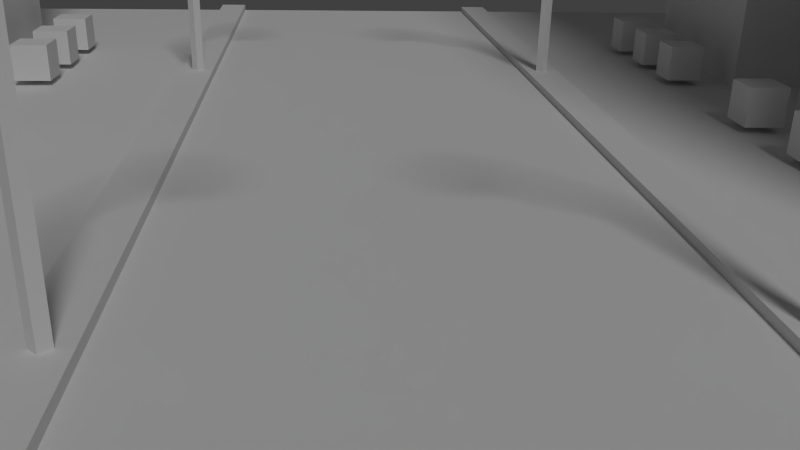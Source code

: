 # Source: CityTemplate.blend  (saved by Blender 2.71.0; exported with 4.5.12 LTS)
import bpy
from mathutils import Matrix  # noqa: F401  (used for matrix-valued properties, if any)

bpy.ops.wm.read_factory_settings(use_empty=True)
scene = bpy.context.scene
scene.name = 'Scene'

# ---- collections
col_collection_1 = bpy.data.collections.new('Collection 1'); scene.collection.children.link(col_collection_1)

# ---- materials (node trees are filled in below, after node groups)
mat_land = bpy.data.materials.new('Land')
mat_land.alpha_threshold = 0.0
mat_land.use_transparent_shadow = False
mat_land.roughness = 0.5
mat_land.line_color = (0.0, 0.0, 0.0, 1.0)
mat_streetlight = bpy.data.materials.new('StreetLight')
mat_streetlight.alpha_threshold = 0.0
mat_streetlight.use_transparent_shadow = False
mat_streetlight.roughness = 0.5
mat_streetlight.line_color = (0.0, 0.0, 0.0, 1.0)
mat_bush_meterial = bpy.data.materials.new('Bush Meterial')
mat_bush_meterial.alpha_threshold = 0.0
mat_bush_meterial.use_transparent_shadow = False
mat_bush_meterial.roughness = 0.5
mat_bush_meterial.line_color = (0.0, 0.0, 0.0, 1.0)
mat_building1 = bpy.data.materials.new('Building1')
mat_building1.alpha_threshold = 0.0
mat_building1.use_transparent_shadow = False
mat_building1.roughness = 0.5
mat_building1.line_color = (0.0, 0.0, 0.0, 1.0)
mat_building2 = bpy.data.materials.new('Building2')
mat_building2.alpha_threshold = 0.0
mat_building2.use_transparent_shadow = False
mat_building2.roughness = 0.5
mat_building2.line_color = (0.0, 0.0, 0.0, 1.0)
mat_building3 = bpy.data.materials.new('Building3')
mat_building3.alpha_threshold = 0.0
mat_building3.use_transparent_shadow = False
mat_building3.roughness = 0.5
mat_building3.line_color = (0.0, 0.0, 0.0, 1.0)

# ---- material node trees

# ---- world
world_world = bpy.data.worlds.new('World'); scene.world = world_world
world_world.color = (0.05088, 0.05088, 0.05088)
world_world.use_sun_shadow = False
world_world.sun_shadow_jitter_overblur = 0.0
world_world.cycles.sampling_method = 'MANUAL'
world_world.cycles.sample_map_resolution = 256

# ---- cameras
cam_camera = bpy.data.cameras.new('Camera')
cam_camera.clip_end = 100.0
cam_camera.lens = 35.0
cam_camera.sensor_width = 32.0
cam_camera.sensor_height = 18.0
cam_camera.ortho_scale = 7.314
cam_camera.dof.focus_distance = 0.0
cam_camera.dof.aperture_fstop = 128.0

# ---- lights
light_sun = bpy.data.lights.new('Sun', 'SUN')
light_sun.transmission_factor = 0.0
light_sun.angle = 0.1993
light_sun.energy = 1.0
light_sun.shadow_buffer_clip_start = 0.5
light_sun.shadow_soft_size = 0.1
light_sun.shadow_cascade_max_distance = 1000.0
light_sun.cycles.use_multiple_importance_sampling = False

# ---- meshes
me_cube = bpy.data.meshes.new('Cube')
me_cube.from_pydata([(1.0, 3.966, 0.001355), (1.0, -4.484, 0.001356), (-1.0, -4.484, 0.001356), (-1.0, 3.966, 0.001355), (1.201, 3.966, 0.001355), (1.201, -4.484, 0.001356), (1.0, 3.966, 0.04773), (1.0, -4.484, 0.04773), (1.201, 3.966, 0.04773), (1.201, -4.484, 0.04773), (-1.201, -4.484, 0.001356), (-1.201, 3.966, 0.001355), (-1.0, -4.484, 0.0426), (-1.0, 3.966, 0.0426), (-1.201, -4.484, 0.0426), (-1.201, 3.966, 0.0426), (-3.988, -4.484, -4.003), (-3.988, 3.966, -4.003), (-3.988, -4.484, 0.001356), (-3.988, 3.966, 0.001355), (4.016, 3.966, -4.003), (4.016, -4.484, -4.003), (4.016, 3.966, 0.001355), (4.016, -4.484, 0.001356)], [], [(0, 3, 2, 1), (1, 2, 12, 14, 10, 18, 16, 21, 23, 5, 9, 7), (4, 5, 23, 22), (6, 7, 9, 8), (5, 4, 8, 9), (0, 1, 7, 6), (10, 11, 19, 18), (12, 13, 15, 14), (0, 6, 8, 4, 22, 20, 17, 19, 11, 15, 13, 3), (11, 10, 14, 15), (2, 3, 13, 12), (16, 18, 19, 17), (20, 21, 16, 17), (20, 22, 23, 21)])
_uv = me_cube.uv_layers.new(name='UVMap')
_uv.uv.foreach_set('vector', [0.2906, 0.9976, 0.0007047, 0.9976, 0.0007049, 0.004071, 0.2906, 0.004071, 0.7202, 0.2844, 0.7202, 0.2536, 0.7188, 0.2536, 0.7188, 0.2459, 0.7202, 0.2459, 0.7202, 0.2077, 0.7337, 0.2077, 0.7337, 0.3307, 0.7202, 0.3307, 0.7202, 0.2923, 0.7187, 0.2923, 0.7187, 0.2844, 0.2927, 0.9968, 0.2927, 0.006333, 0.6478, 0.006333, 0.6478, 0.9968, 0.8617, 0.9973, 0.8617, 0.001338, 0.937, 0.001338, 0.937, 0.9973, 0.9683, 0.001338, 0.9683, 0.9973, 0.9526, 0.9973, 0.9526, 0.001338, 0.9526, 0.001338, 0.9526, 0.9973, 0.937, 0.9973, 0.937, 0.001338, 0.2968, 0.003504, 0.2968, 0.9939, 0.6536, 0.9939, 0.6536, 0.003504, 0.9326, 0.001338, 0.9326, 0.9973, 0.8596, 0.9973, 0.8596, 0.001338, 0.7351, 0.2541, 0.7337, 0.2541, 0.7337, 0.2461, 0.7351, 0.2461, 0.7351, 0.2077, 0.7486, 0.2077, 0.7486, 0.3307, 0.7351, 0.3307, 0.7351, 0.2925, 0.7337, 0.2925, 0.7337, 0.2848, 0.7351, 0.2848, 0.9683, 0.9973, 0.9683, 0.001338, 0.9832, 0.001338, 0.9832, 0.9973, 0.9981, 0.001338, 0.9981, 0.9973, 0.9832, 0.9973, 0.9832, 0.001338, 0.7267, 0.2845, 0.7178, 0.2845, 0.7178, 0.2237, 0.7267, 0.2237, 0.7021, 0.25, 0.7039, 0.25, 0.7039, 0.2616, 0.7021, 0.2616, 0.7178, 0.2845, 0.7089, 0.2845, 0.7089, 0.2237, 0.7178, 0.2237])
me_cube.materials.append(mat_land)
me_cube.use_remesh_preserve_volume = False
me_cube.use_remesh_preserve_attributes = False
me_cube.use_mirror_vertex_groups = False
me_cube.update()
me_cube_033 = bpy.data.meshes.new('Cube.033')
me_cube_033.from_pydata([(-0.5788, -0.5788, -0.5788), (-0.5788, 0.5788, -0.5788), (0.5788, 0.5788, -0.5788), (0.5788, -0.5788, -0.5788), (-0.5788, -0.5788, 24.28), (-0.5788, 0.5788, 24.28), (0.5788, 0.5788, 24.28), (0.5788, -0.5788, 24.28), (5.812, 5.812, 35.3), (5.24, 6.397, 34.48), (5.825, 5.825, 33.66), (6.397, 5.24, 34.48), (8.249, 8.249, 35.53), (7.022, 9.505, 35.01), (8.278, 8.278, 34.03), (9.505, 7.022, 35.01), (10.47, 10.47, 35.36), (9.742, 11.22, 35.05), (10.49, 10.49, 34.47), (11.22, 9.742, 35.05)], [], [(4, 5, 1, 0), (5, 6, 2, 1), (6, 7, 3, 2), (7, 4, 0, 3), (0, 1, 2, 3), (4, 7, 11, 8), (8, 11, 15, 12), (7, 6, 10, 11), (6, 5, 9, 10), (5, 4, 8, 9), (12, 15, 19, 16), (11, 10, 14, 15), (10, 9, 13, 14), (9, 8, 12, 13), (19, 18, 17, 16), (15, 14, 18, 19), (14, 13, 17, 18), (13, 12, 16, 17)])
_uv = me_cube_033.uv_layers.new(name='UVMap')
_uv.uv.foreach_set('vector', [0.0, 0.3852, 0.04756, 0.3784, 0.2685, 0.9932, 0.2209, 1.0, 0.537, 0.3189, 0.5852, 0.3143, 0.734, 0.938, 0.6857, 0.9426, 0.7822, 0.6284, 0.734, 0.6237, 0.8827, 0.0, 0.931, 0.004663, 0.316, 0.6216, 0.2685, 0.6148, 0.4894, 0.0, 0.537, 0.006827, 0.931, 0.1217, 0.931, 0.0912, 0.9798, 0.0912, 0.9798, 0.1217, 0.2685, 0.6148, 0.316, 0.6216, 0.445, 0.9475, 0.4118, 0.9681, 0.4118, 0.9681, 0.445, 0.9475, 0.537, 0.9794, 0.5037, 1.0, 0.734, 0.6237, 0.7822, 0.6284, 0.931, 0.9206, 0.9002, 0.9426, 0.5852, 0.3143, 0.537, 0.3189, 0.7032, 0.0, 0.734, 0.02206, 0.04756, 0.3784, 0.0, 0.3852, 0.1433, 0.03189, 0.1765, 0.05254, 0.5037, 1.0, 0.537, 0.9794, 0.537, 0.9794, 0.5037, 1.0, 1.0, 0.0912, 0.9655, 0.09095, 0.9655, 0.0, 1.0, 0.0002507, 0.9655, 0.09095, 0.931, 0.0912, 0.931, 0.0002508, 0.9655, 0.0, 0.1765, 0.05254, 0.1433, 0.03189, 0.2352, 0.0, 0.2685, 0.02065, 0.9663, 0.1509, 0.931, 0.1568, 0.931, 0.1275, 0.9663, 0.1217, 1.0, 0.0002507, 0.9655, 0.0, 0.9655, 0.0, 1.0, 0.0002507, 0.9655, 0.0, 0.931, 0.0002508, 0.931, 0.0002508, 0.9655, 0.0, 0.2685, 0.02065, 0.2352, 0.0, 0.2352, 0.0, 0.2685, 0.02065])
me_cube_033.materials.append(mat_streetlight)
me_cube_033.use_remesh_preserve_volume = False
me_cube_033.use_remesh_preserve_attributes = False
me_cube_033.use_mirror_vertex_groups = False
me_cube_033.update()
me_cube_032 = bpy.data.meshes.new('Cube.032')
me_cube_032.from_pydata([(-0.5788, -0.5788, -0.5788), (-0.5788, 0.5788, -0.5788), (0.5788, 0.5788, -0.5788), (0.5788, -0.5788, -0.5788), (-0.5788, -0.5788, 24.28), (-0.5788, 0.5788, 24.28), (0.5788, 0.5788, 24.28), (0.5788, -0.5788, 24.28), (5.812, 5.812, 35.3), (5.24, 6.397, 34.48), (5.825, 5.825, 33.66), (6.397, 5.24, 34.48), (8.249, 8.249, 35.53), (7.022, 9.505, 35.01), (8.278, 8.278, 34.03), (9.505, 7.022, 35.01), (10.47, 10.47, 35.36), (9.742, 11.22, 35.05), (10.49, 10.49, 34.47), (11.22, 9.742, 35.05)], [], [(4, 5, 1, 0), (5, 6, 2, 1), (6, 7, 3, 2), (7, 4, 0, 3), (0, 1, 2, 3), (4, 7, 11, 8), (8, 11, 15, 12), (7, 6, 10, 11), (6, 5, 9, 10), (5, 4, 8, 9), (12, 15, 19, 16), (11, 10, 14, 15), (10, 9, 13, 14), (9, 8, 12, 13), (19, 18, 17, 16), (15, 14, 18, 19), (14, 13, 17, 18), (13, 12, 16, 17)])
_uv = me_cube_032.uv_layers.new(name='UVMap')
_uv.uv.foreach_set('vector', [0.0, 0.3852, 0.04756, 0.3784, 0.2685, 0.9932, 0.2209, 1.0, 0.537, 0.3189, 0.5852, 0.3143, 0.734, 0.938, 0.6857, 0.9426, 0.7822, 0.6284, 0.734, 0.6237, 0.8827, 0.0, 0.931, 0.004663, 0.316, 0.6216, 0.2685, 0.6148, 0.4894, 0.0, 0.537, 0.006827, 0.931, 0.1217, 0.931, 0.0912, 0.9798, 0.0912, 0.9798, 0.1217, 0.2685, 0.6148, 0.316, 0.6216, 0.445, 0.9475, 0.4118, 0.9681, 0.4118, 0.9681, 0.445, 0.9475, 0.537, 0.9794, 0.5037, 1.0, 0.734, 0.6237, 0.7822, 0.6284, 0.931, 0.9206, 0.9002, 0.9426, 0.5852, 0.3143, 0.537, 0.3189, 0.7032, 0.0, 0.734, 0.02206, 0.04756, 0.3784, 0.0, 0.3852, 0.1433, 0.03189, 0.1765, 0.05254, 0.5037, 1.0, 0.537, 0.9794, 0.537, 0.9794, 0.5037, 1.0, 1.0, 0.0912, 0.9655, 0.09095, 0.9655, 0.0, 1.0, 0.0002507, 0.9655, 0.09095, 0.931, 0.0912, 0.931, 0.0002508, 0.9655, 0.0, 0.1765, 0.05254, 0.1433, 0.03189, 0.2352, 0.0, 0.2685, 0.02065, 0.9663, 0.1509, 0.931, 0.1568, 0.931, 0.1275, 0.9663, 0.1217, 1.0, 0.0002507, 0.9655, 0.0, 0.9655, 0.0, 1.0, 0.0002507, 0.9655, 0.0, 0.931, 0.0002508, 0.931, 0.0002508, 0.9655, 0.0, 0.2685, 0.02065, 0.2352, 0.0, 0.2352, 0.0, 0.2685, 0.02065])
me_cube_032.materials.append(mat_streetlight)
me_cube_032.use_remesh_preserve_volume = False
me_cube_032.use_remesh_preserve_attributes = False
me_cube_032.use_mirror_vertex_groups = False
me_cube_032.update()
me_cube_031 = bpy.data.meshes.new('Cube.031')
me_cube_031.from_pydata([(-0.5788, -0.5788, -0.5788), (-0.5788, 0.5788, -0.5788), (0.5788, 0.5788, -0.5788), (0.5788, -0.5788, -0.5788), (-0.5788, -0.5788, 24.28), (-0.5788, 0.5788, 24.28), (0.5788, 0.5788, 24.28), (0.5788, -0.5788, 24.28), (5.812, 5.812, 35.3), (5.24, 6.397, 34.48), (5.825, 5.825, 33.66), (6.397, 5.24, 34.48), (8.249, 8.249, 35.53), (7.022, 9.505, 35.01), (8.278, 8.278, 34.03), (9.505, 7.022, 35.01), (10.47, 10.47, 35.36), (9.742, 11.22, 35.05), (10.49, 10.49, 34.47), (11.22, 9.742, 35.05)], [], [(4, 5, 1, 0), (5, 6, 2, 1), (6, 7, 3, 2), (7, 4, 0, 3), (0, 1, 2, 3), (4, 7, 11, 8), (8, 11, 15, 12), (7, 6, 10, 11), (6, 5, 9, 10), (5, 4, 8, 9), (12, 15, 19, 16), (11, 10, 14, 15), (10, 9, 13, 14), (9, 8, 12, 13), (19, 18, 17, 16), (15, 14, 18, 19), (14, 13, 17, 18), (13, 12, 16, 17)])
_uv = me_cube_031.uv_layers.new(name='UVMap')
_uv.uv.foreach_set('vector', [0.0, 0.3852, 0.04756, 0.3784, 0.2685, 0.9932, 0.2209, 1.0, 0.537, 0.3189, 0.5852, 0.3143, 0.734, 0.938, 0.6857, 0.9426, 0.7822, 0.6284, 0.734, 0.6237, 0.8827, 0.0, 0.931, 0.004663, 0.316, 0.6216, 0.2685, 0.6148, 0.4894, 0.0, 0.537, 0.006827, 0.931, 0.1217, 0.931, 0.0912, 0.9798, 0.0912, 0.9798, 0.1217, 0.2685, 0.6148, 0.316, 0.6216, 0.445, 0.9475, 0.4118, 0.9681, 0.4118, 0.9681, 0.445, 0.9475, 0.537, 0.9794, 0.5037, 1.0, 0.734, 0.6237, 0.7822, 0.6284, 0.931, 0.9206, 0.9002, 0.9426, 0.5852, 0.3143, 0.537, 0.3189, 0.7032, 0.0, 0.734, 0.02206, 0.04756, 0.3784, 0.0, 0.3852, 0.1433, 0.03189, 0.1765, 0.05254, 0.5037, 1.0, 0.537, 0.9794, 0.537, 0.9794, 0.5037, 1.0, 1.0, 0.0912, 0.9655, 0.09095, 0.9655, 0.0, 1.0, 0.0002507, 0.9655, 0.09095, 0.931, 0.0912, 0.931, 0.0002508, 0.9655, 0.0, 0.1765, 0.05254, 0.1433, 0.03189, 0.2352, 0.0, 0.2685, 0.02065, 0.9663, 0.1509, 0.931, 0.1568, 0.931, 0.1275, 0.9663, 0.1217, 1.0, 0.0002507, 0.9655, 0.0, 0.9655, 0.0, 1.0, 0.0002507, 0.9655, 0.0, 0.931, 0.0002508, 0.931, 0.0002508, 0.9655, 0.0, 0.2685, 0.02065, 0.2352, 0.0, 0.2352, 0.0, 0.2685, 0.02065])
me_cube_031.materials.append(mat_streetlight)
me_cube_031.use_remesh_preserve_volume = False
me_cube_031.use_remesh_preserve_attributes = False
me_cube_031.use_mirror_vertex_groups = False
me_cube_031.update()
me_cube_025 = bpy.data.meshes.new('Cube.025')
me_cube_025.from_pydata([(-0.5788, -0.5788, -0.5788), (-0.5788, 0.5788, -0.5788), (0.5788, 0.5788, -0.5788), (0.5788, -0.5788, -0.5788), (-0.5788, -0.5788, 24.28), (-0.5788, 0.5788, 24.28), (0.5788, 0.5788, 24.28), (0.5788, -0.5788, 24.28), (5.812, 5.812, 35.3), (5.24, 6.397, 34.48), (5.825, 5.825, 33.66), (6.397, 5.24, 34.48), (8.249, 8.249, 35.53), (7.022, 9.505, 35.01), (8.278, 8.278, 34.03), (9.505, 7.022, 35.01), (10.47, 10.47, 35.36), (9.742, 11.22, 35.05), (10.49, 10.49, 34.47), (11.22, 9.742, 35.05)], [], [(4, 5, 1, 0), (5, 6, 2, 1), (6, 7, 3, 2), (7, 4, 0, 3), (0, 1, 2, 3), (4, 7, 11, 8), (8, 11, 15, 12), (7, 6, 10, 11), (6, 5, 9, 10), (5, 4, 8, 9), (12, 15, 19, 16), (11, 10, 14, 15), (10, 9, 13, 14), (9, 8, 12, 13), (19, 18, 17, 16), (15, 14, 18, 19), (14, 13, 17, 18), (13, 12, 16, 17)])
_uv = me_cube_025.uv_layers.new(name='UVMap')
_uv.uv.foreach_set('vector', [0.0, 0.3852, 0.04756, 0.3784, 0.2685, 0.9932, 0.2209, 1.0, 0.537, 0.3189, 0.5852, 0.3143, 0.734, 0.938, 0.6857, 0.9426, 0.7822, 0.6284, 0.734, 0.6237, 0.8827, 0.0, 0.931, 0.004663, 0.316, 0.6216, 0.2685, 0.6148, 0.4894, 0.0, 0.537, 0.006827, 0.931, 0.1217, 0.931, 0.0912, 0.9798, 0.0912, 0.9798, 0.1217, 0.2685, 0.6148, 0.316, 0.6216, 0.445, 0.9475, 0.4118, 0.9681, 0.4118, 0.9681, 0.445, 0.9475, 0.537, 0.9794, 0.5037, 1.0, 0.734, 0.6237, 0.7822, 0.6284, 0.931, 0.9206, 0.9002, 0.9426, 0.5852, 0.3143, 0.537, 0.3189, 0.7032, 0.0, 0.734, 0.02206, 0.04756, 0.3784, 0.0, 0.3852, 0.1433, 0.03189, 0.1765, 0.05254, 0.5037, 1.0, 0.537, 0.9794, 0.537, 0.9794, 0.5037, 1.0, 1.0, 0.0912, 0.9655, 0.09095, 0.9655, 0.0, 1.0, 0.0002507, 0.9655, 0.09095, 0.931, 0.0912, 0.931, 0.0002508, 0.9655, 0.0, 0.1765, 0.05254, 0.1433, 0.03189, 0.2352, 0.0, 0.2685, 0.02065, 0.9663, 0.1509, 0.931, 0.1568, 0.931, 0.1275, 0.9663, 0.1217, 1.0, 0.0002507, 0.9655, 0.0, 0.9655, 0.0, 1.0, 0.0002507, 0.9655, 0.0, 0.931, 0.0002508, 0.931, 0.0002508, 0.9655, 0.0, 0.2685, 0.02065, 0.2352, 0.0, 0.2352, 0.0, 0.2685, 0.02065])
me_cube_025.materials.append(mat_streetlight)
me_cube_025.use_remesh_preserve_volume = False
me_cube_025.use_remesh_preserve_attributes = False
me_cube_025.use_mirror_vertex_groups = False
me_cube_025.update()
me_cube_024 = bpy.data.meshes.new('Cube.024')
me_cube_024.from_pydata([(-1.0, -1.0, -1.0), (-1.0, 1.0, -1.0), (1.0, 1.0, -1.0), (1.0, -1.0, -1.0), (-1.0, -1.0, 1.0), (-1.0, 1.0, 1.0), (1.0, 1.0, 1.0), (1.0, -1.0, 1.0)], [], [(4, 5, 1, 0), (5, 6, 2, 1), (6, 7, 3, 2), (7, 4, 0, 3), (0, 1, 2, 3), (7, 6, 5, 4)])
_uv = me_cube_024.uv_layers.new(name='UVMap')
_uv.uv.foreach_set('vector', [0.0, 0.0, 1.0, 0.0, 1.0, 1.0, 0.0, 1.0, 0.0, 0.0, 1.0, 0.0, 1.0, 1.0, 0.0, 1.0, 0.0, 0.0, 1.0, 0.0, 1.0, 1.0, 0.0, 1.0, 0.0, 0.0, 1.0, 0.0, 1.0, 1.0, 0.0, 1.0, 0.0, 0.0, 1.0, 0.0, 1.0, 1.0, 0.0, 1.0, 0.0, 0.0, 1.0, 0.0, 1.0, 1.0, 0.0, 1.0])
me_cube_024.materials.append(mat_bush_meterial)
me_cube_024.use_remesh_preserve_volume = False
me_cube_024.use_remesh_preserve_attributes = False
me_cube_024.use_mirror_vertex_groups = False
me_cube_024.update()
me_cube_023 = bpy.data.meshes.new('Cube.023')
me_cube_023.from_pydata([(-1.0, -1.0, -1.0), (-1.0, 1.0, -1.0), (1.0, 1.0, -1.0), (1.0, -1.0, -1.0), (-1.0, -1.0, 1.0), (-1.0, 1.0, 1.0), (1.0, 1.0, 1.0), (1.0, -1.0, 1.0)], [], [(4, 5, 1, 0), (5, 6, 2, 1), (6, 7, 3, 2), (7, 4, 0, 3), (0, 1, 2, 3), (7, 6, 5, 4)])
_uv = me_cube_023.uv_layers.new(name='UVMap')
_uv.uv.foreach_set('vector', [0.0, 0.0, 1.0, 0.0, 1.0, 1.0, 0.0, 1.0, 0.0, 0.0, 1.0, 0.0, 1.0, 1.0, 0.0, 1.0, 0.0, 0.0, 1.0, 0.0, 1.0, 1.0, 0.0, 1.0, 0.0, 0.0, 1.0, 0.0, 1.0, 1.0, 0.0, 1.0, 0.0, 0.0, 1.0, 0.0, 1.0, 1.0, 0.0, 1.0, 0.0, 0.0, 1.0, 0.0, 1.0, 1.0, 0.0, 1.0])
me_cube_023.materials.append(mat_bush_meterial)
me_cube_023.use_remesh_preserve_volume = False
me_cube_023.use_remesh_preserve_attributes = False
me_cube_023.use_mirror_vertex_groups = False
me_cube_023.update()
me_cube_022 = bpy.data.meshes.new('Cube.022')
me_cube_022.from_pydata([(-1.0, -1.0, -1.0), (-1.0, 1.0, -1.0), (1.0, 1.0, -1.0), (1.0, -1.0, -1.0), (-1.0, -1.0, 1.0), (-1.0, 1.0, 1.0), (1.0, 1.0, 1.0), (1.0, -1.0, 1.0)], [], [(4, 5, 1, 0), (5, 6, 2, 1), (6, 7, 3, 2), (7, 4, 0, 3), (0, 1, 2, 3), (7, 6, 5, 4)])
_uv = me_cube_022.uv_layers.new(name='UVMap')
_uv.uv.foreach_set('vector', [0.0, 0.0, 1.0, 0.0, 1.0, 1.0, 0.0, 1.0, 0.0, 0.0, 1.0, 0.0, 1.0, 1.0, 0.0, 1.0, 0.0, 0.0, 1.0, 0.0, 1.0, 1.0, 0.0, 1.0, 0.0, 0.0, 1.0, 0.0, 1.0, 1.0, 0.0, 1.0, 0.0, 0.0, 1.0, 0.0, 1.0, 1.0, 0.0, 1.0, 0.0, 0.0, 1.0, 0.0, 1.0, 1.0, 0.0, 1.0])
me_cube_022.materials.append(mat_bush_meterial)
me_cube_022.use_remesh_preserve_volume = False
me_cube_022.use_remesh_preserve_attributes = False
me_cube_022.use_mirror_vertex_groups = False
me_cube_022.update()
me_cube_021 = bpy.data.meshes.new('Cube.021')
me_cube_021.from_pydata([(-1.0, -1.0, -1.0), (-1.0, 1.0, -1.0), (1.0, 1.0, -1.0), (1.0, -1.0, -1.0), (-1.0, -1.0, 1.0), (-1.0, 1.0, 1.0), (1.0, 1.0, 1.0), (1.0, -1.0, 1.0)], [], [(4, 5, 1, 0), (5, 6, 2, 1), (6, 7, 3, 2), (7, 4, 0, 3), (0, 1, 2, 3), (7, 6, 5, 4)])
_uv = me_cube_021.uv_layers.new(name='UVMap')
_uv.uv.foreach_set('vector', [0.0, 0.0, 1.0, 0.0, 1.0, 1.0, 0.0, 1.0, 0.0, 0.0, 1.0, 0.0, 1.0, 1.0, 0.0, 1.0, 0.0, 0.0, 1.0, 0.0, 1.0, 1.0, 0.0, 1.0, 0.0, 0.0, 1.0, 0.0, 1.0, 1.0, 0.0, 1.0, 0.0, 0.0, 1.0, 0.0, 1.0, 1.0, 0.0, 1.0, 0.0, 0.0, 1.0, 0.0, 1.0, 1.0, 0.0, 1.0])
me_cube_021.materials.append(mat_bush_meterial)
me_cube_021.use_remesh_preserve_volume = False
me_cube_021.use_remesh_preserve_attributes = False
me_cube_021.use_mirror_vertex_groups = False
me_cube_021.update()
me_cube_020 = bpy.data.meshes.new('Cube.020')
me_cube_020.from_pydata([(-1.0, -1.0, -1.0), (-1.0, 1.0, -1.0), (1.0, 1.0, -1.0), (1.0, -1.0, -1.0), (-1.0, -1.0, 1.0), (-1.0, 1.0, 1.0), (1.0, 1.0, 1.0), (1.0, -1.0, 1.0)], [], [(4, 5, 1, 0), (5, 6, 2, 1), (6, 7, 3, 2), (7, 4, 0, 3), (0, 1, 2, 3), (7, 6, 5, 4)])
_uv = me_cube_020.uv_layers.new(name='UVMap')
_uv.uv.foreach_set('vector', [0.0, 0.0, 1.0, 0.0, 1.0, 1.0, 0.0, 1.0, 0.0, 0.0, 1.0, 0.0, 1.0, 1.0, 0.0, 1.0, 0.0, 0.0, 1.0, 0.0, 1.0, 1.0, 0.0, 1.0, 0.0, 0.0, 1.0, 0.0, 1.0, 1.0, 0.0, 1.0, 0.0, 0.0, 1.0, 0.0, 1.0, 1.0, 0.0, 1.0, 0.0, 0.0, 1.0, 0.0, 1.0, 1.0, 0.0, 1.0])
me_cube_020.materials.append(mat_bush_meterial)
me_cube_020.use_remesh_preserve_volume = False
me_cube_020.use_remesh_preserve_attributes = False
me_cube_020.use_mirror_vertex_groups = False
me_cube_020.update()
me_cube_019 = bpy.data.meshes.new('Cube.019')
me_cube_019.from_pydata([(-1.0, -1.0, -1.0), (-1.0, 1.0, -1.0), (1.0, 1.0, -1.0), (1.0, -1.0, -1.0), (-1.0, -1.0, 1.0), (-1.0, 1.0, 1.0), (1.0, 1.0, 1.0), (1.0, -1.0, 1.0)], [], [(4, 5, 1, 0), (5, 6, 2, 1), (6, 7, 3, 2), (7, 4, 0, 3), (0, 1, 2, 3), (7, 6, 5, 4)])
_uv = me_cube_019.uv_layers.new(name='UVMap')
_uv.uv.foreach_set('vector', [0.0, 0.0, 1.0, 0.0, 1.0, 1.0, 0.0, 1.0, 0.0, 0.0, 1.0, 0.0, 1.0, 1.0, 0.0, 1.0, 0.0, 0.0, 1.0, 0.0, 1.0, 1.0, 0.0, 1.0, 0.0, 0.0, 1.0, 0.0, 1.0, 1.0, 0.0, 1.0, 0.0, 0.0, 1.0, 0.0, 1.0, 1.0, 0.0, 1.0, 0.0, 0.0, 1.0, 0.0, 1.0, 1.0, 0.0, 1.0])
me_cube_019.materials.append(mat_bush_meterial)
me_cube_019.use_remesh_preserve_volume = False
me_cube_019.use_remesh_preserve_attributes = False
me_cube_019.use_mirror_vertex_groups = False
me_cube_019.update()
me_cube_018 = bpy.data.meshes.new('Cube.018')
me_cube_018.from_pydata([(-1.0, -1.0, -1.0), (-1.0, 1.0, -1.0), (1.0, 1.0, -1.0), (1.0, -1.0, -1.0), (-1.0, -1.0, 1.0), (-1.0, 1.0, 1.0), (1.0, 1.0, 1.0), (1.0, -1.0, 1.0)], [], [(4, 5, 1, 0), (5, 6, 2, 1), (6, 7, 3, 2), (7, 4, 0, 3), (0, 1, 2, 3), (7, 6, 5, 4)])
_uv = me_cube_018.uv_layers.new(name='UVMap')
_uv.uv.foreach_set('vector', [0.0, 0.0, 1.0, 0.0, 1.0, 1.0, 0.0, 1.0, 0.0, 0.0, 1.0, 0.0, 1.0, 1.0, 0.0, 1.0, 0.0, 0.0, 1.0, 0.0, 1.0, 1.0, 0.0, 1.0, 0.0, 0.0, 1.0, 0.0, 1.0, 1.0, 0.0, 1.0, 0.0, 0.0, 1.0, 0.0, 1.0, 1.0, 0.0, 1.0, 0.0, 0.0, 1.0, 0.0, 1.0, 1.0, 0.0, 1.0])
me_cube_018.materials.append(mat_bush_meterial)
me_cube_018.use_remesh_preserve_volume = False
me_cube_018.use_remesh_preserve_attributes = False
me_cube_018.use_mirror_vertex_groups = False
me_cube_018.update()
me_cube_017 = bpy.data.meshes.new('Cube.017')
me_cube_017.from_pydata([(-1.0, -1.0, -1.0), (-1.0, 1.0, -1.0), (1.0, 1.0, -1.0), (1.0, -1.0, -1.0), (-1.0, -1.0, 1.0), (-1.0, 1.0, 1.0), (1.0, 1.0, 1.0), (1.0, -1.0, 1.0)], [], [(4, 5, 1, 0), (5, 6, 2, 1), (6, 7, 3, 2), (7, 4, 0, 3), (0, 1, 2, 3), (7, 6, 5, 4)])
_uv = me_cube_017.uv_layers.new(name='UVMap')
_uv.uv.foreach_set('vector', [0.0, 0.0, 1.0, 0.0, 1.0, 1.0, 0.0, 1.0, 0.0, 0.0, 1.0, 0.0, 1.0, 1.0, 0.0, 1.0, 0.0, 0.0, 1.0, 0.0, 1.0, 1.0, 0.0, 1.0, 0.0, 0.0, 1.0, 0.0, 1.0, 1.0, 0.0, 1.0, 0.0, 0.0, 1.0, 0.0, 1.0, 1.0, 0.0, 1.0, 0.0, 0.0, 1.0, 0.0, 1.0, 1.0, 0.0, 1.0])
me_cube_017.materials.append(mat_bush_meterial)
me_cube_017.use_remesh_preserve_volume = False
me_cube_017.use_remesh_preserve_attributes = False
me_cube_017.use_mirror_vertex_groups = False
me_cube_017.update()
me_cube_016 = bpy.data.meshes.new('Cube.016')
me_cube_016.from_pydata([(-1.0, -1.0, -1.0), (-1.0, 1.0, -1.0), (1.0, 1.0, -1.0), (1.0, -1.0, -1.0), (-1.0, -1.0, 1.0), (-1.0, 1.0, 1.0), (1.0, 1.0, 1.0), (1.0, -1.0, 1.0)], [], [(4, 5, 1, 0), (5, 6, 2, 1), (6, 7, 3, 2), (7, 4, 0, 3), (0, 1, 2, 3), (7, 6, 5, 4)])
_uv = me_cube_016.uv_layers.new(name='UVMap')
_uv.uv.foreach_set('vector', [0.0, 0.0, 1.0, 0.0, 1.0, 1.0, 0.0, 1.0, 0.0, 0.0, 1.0, 0.0, 1.0, 1.0, 0.0, 1.0, 0.0, 0.0, 1.0, 0.0, 1.0, 1.0, 0.0, 1.0, 0.0, 0.0, 1.0, 0.0, 1.0, 1.0, 0.0, 1.0, 0.0, 0.0, 1.0, 0.0, 1.0, 1.0, 0.0, 1.0, 0.0, 0.0, 1.0, 0.0, 1.0, 1.0, 0.0, 1.0])
me_cube_016.materials.append(mat_bush_meterial)
me_cube_016.use_remesh_preserve_volume = False
me_cube_016.use_remesh_preserve_attributes = False
me_cube_016.use_mirror_vertex_groups = False
me_cube_016.update()
me_cube_015 = bpy.data.meshes.new('Cube.015')
me_cube_015.from_pydata([(-1.0, -1.0, -1.0), (-1.0, 1.0, -1.0), (1.0, 1.0, -1.0), (1.0, -1.0, -1.0), (-1.0, -1.0, 1.0), (-1.0, 1.0, 1.0), (1.0, 1.0, 1.0), (1.0, -1.0, 1.0)], [], [(4, 5, 1, 0), (5, 6, 2, 1), (6, 7, 3, 2), (7, 4, 0, 3), (0, 1, 2, 3), (7, 6, 5, 4)])
_uv = me_cube_015.uv_layers.new(name='UVMap')
_uv.uv.foreach_set('vector', [0.0, 0.0, 1.0, 0.0, 1.0, 1.0, 0.0, 1.0, 0.0, 0.0, 1.0, 0.0, 1.0, 1.0, 0.0, 1.0, 0.0, 0.0, 1.0, 0.0, 1.0, 1.0, 0.0, 1.0, 0.0, 0.0, 1.0, 0.0, 1.0, 1.0, 0.0, 1.0, 0.0, 0.0, 1.0, 0.0, 1.0, 1.0, 0.0, 1.0, 0.0, 0.0, 1.0, 0.0, 1.0, 1.0, 0.0, 1.0])
me_cube_015.materials.append(mat_bush_meterial)
me_cube_015.use_remesh_preserve_volume = False
me_cube_015.use_remesh_preserve_attributes = False
me_cube_015.use_mirror_vertex_groups = False
me_cube_015.update()
me_cube_014 = bpy.data.meshes.new('Cube.014')
me_cube_014.from_pydata([(-1.0, -1.0, -1.0), (-1.0, 1.0, -1.0), (1.0, 1.0, -1.0), (1.0, -1.0, -1.0), (-1.0, -1.0, 1.0), (-1.0, 1.0, 1.0), (1.0, 1.0, 1.0), (1.0, -1.0, 1.0)], [], [(4, 5, 1, 0), (5, 6, 2, 1), (6, 7, 3, 2), (7, 4, 0, 3), (0, 1, 2, 3), (7, 6, 5, 4)])
_uv = me_cube_014.uv_layers.new(name='UVMap')
_uv.uv.foreach_set('vector', [0.0, 0.0, 1.0, 0.0, 1.0, 1.0, 0.0, 1.0, 0.0, 0.0, 1.0, 0.0, 1.0, 1.0, 0.0, 1.0, 0.0, 0.0, 1.0, 0.0, 1.0, 1.0, 0.0, 1.0, 0.0, 0.0, 1.0, 0.0, 1.0, 1.0, 0.0, 1.0, 0.0, 0.0, 1.0, 0.0, 1.0, 1.0, 0.0, 1.0, 0.0, 0.0, 1.0, 0.0, 1.0, 1.0, 0.0, 1.0])
me_cube_014.materials.append(mat_bush_meterial)
me_cube_014.use_remesh_preserve_volume = False
me_cube_014.use_remesh_preserve_attributes = False
me_cube_014.use_mirror_vertex_groups = False
me_cube_014.update()
me_cube_013 = bpy.data.meshes.new('Cube.013')
me_cube_013.from_pydata([(-1.0, -1.0, -1.0), (-1.0, 1.0, -1.0), (1.0, 1.0, -1.0), (1.0, -1.0, -1.0), (-1.0, -1.0, 1.0), (-1.0, 1.0, 1.0), (1.0, 1.0, 1.0), (1.0, -1.0, 1.0)], [], [(4, 5, 1, 0), (5, 6, 2, 1), (6, 7, 3, 2), (7, 4, 0, 3), (0, 1, 2, 3), (7, 6, 5, 4)])
_uv = me_cube_013.uv_layers.new(name='UVMap')
_uv.uv.foreach_set('vector', [0.0, 0.0, 1.0, 0.0, 1.0, 1.0, 0.0, 1.0, 0.0, 0.0, 1.0, 0.0, 1.0, 1.0, 0.0, 1.0, 0.0, 0.0, 1.0, 0.0, 1.0, 1.0, 0.0, 1.0, 0.0, 0.0, 1.0, 0.0, 1.0, 1.0, 0.0, 1.0, 0.0, 0.0, 1.0, 0.0, 1.0, 1.0, 0.0, 1.0, 0.0, 0.0, 1.0, 0.0, 1.0, 1.0, 0.0, 1.0])
me_cube_013.materials.append(mat_bush_meterial)
me_cube_013.use_remesh_preserve_volume = False
me_cube_013.use_remesh_preserve_attributes = False
me_cube_013.use_mirror_vertex_groups = False
me_cube_013.update()
me_cube_012 = bpy.data.meshes.new('Cube.012')
me_cube_012.from_pydata([(-1.0, -1.0, -1.0), (-1.0, 1.0, -1.0), (1.0, 1.0, -1.0), (1.0, -1.0, -1.0), (-1.0, -1.0, 1.0), (-1.0, 1.0, 1.0), (1.0, 1.0, 1.0), (1.0, -1.0, 1.0)], [], [(4, 5, 1, 0), (5, 6, 2, 1), (6, 7, 3, 2), (7, 4, 0, 3), (0, 1, 2, 3), (7, 6, 5, 4)])
_uv = me_cube_012.uv_layers.new(name='UVMap')
_uv.uv.foreach_set('vector', [0.0, 0.0, 1.0, 0.0, 1.0, 1.0, 0.0, 1.0, 0.0, 0.0, 1.0, 0.0, 1.0, 1.0, 0.0, 1.0, 0.0, 0.0, 1.0, 0.0, 1.0, 1.0, 0.0, 1.0, 0.0, 0.0, 1.0, 0.0, 1.0, 1.0, 0.0, 1.0, 0.0, 0.0, 1.0, 0.0, 1.0, 1.0, 0.0, 1.0, 0.0, 0.0, 1.0, 0.0, 1.0, 1.0, 0.0, 1.0])
me_cube_012.materials.append(mat_bush_meterial)
me_cube_012.use_remesh_preserve_volume = False
me_cube_012.use_remesh_preserve_attributes = False
me_cube_012.use_mirror_vertex_groups = False
me_cube_012.update()
me_cube_011 = bpy.data.meshes.new('Cube.011')
me_cube_011.from_pydata([(-1.0, -1.0, -1.0), (-1.0, 1.0, -1.0), (1.0, 1.0, -1.0), (1.0, -1.0, -1.0), (-1.0, -1.0, 1.0), (-1.0, 1.0, 1.0), (1.0, 1.0, 1.0), (1.0, -1.0, 1.0)], [], [(4, 5, 1, 0), (5, 6, 2, 1), (6, 7, 3, 2), (7, 4, 0, 3), (0, 1, 2, 3), (7, 6, 5, 4)])
_uv = me_cube_011.uv_layers.new(name='UVMap')
_uv.uv.foreach_set('vector', [0.0, 0.0, 1.0, 0.0, 1.0, 1.0, 0.0, 1.0, 0.0, 0.0, 1.0, 0.0, 1.0, 1.0, 0.0, 1.0, 0.0, 0.0, 1.0, 0.0, 1.0, 1.0, 0.0, 1.0, 0.0, 0.0, 1.0, 0.0, 1.0, 1.0, 0.0, 1.0, 0.0, 0.0, 1.0, 0.0, 1.0, 1.0, 0.0, 1.0, 0.0, 0.0, 1.0, 0.0, 1.0, 1.0, 0.0, 1.0])
me_cube_011.materials.append(mat_bush_meterial)
me_cube_011.use_remesh_preserve_volume = False
me_cube_011.use_remesh_preserve_attributes = False
me_cube_011.use_mirror_vertex_groups = False
me_cube_011.update()
me_cube_010 = bpy.data.meshes.new('Cube.010')
me_cube_010.from_pydata([(-1.0, -1.0, -1.0), (-1.0, 1.0, -1.0), (1.0, 1.0, -1.0), (1.0, -1.0, -1.0), (-1.0, -1.0, 1.0), (-1.0, 1.0, 1.0), (1.0, 1.0, 1.0), (1.0, -1.0, 1.0)], [], [(4, 5, 1, 0), (5, 6, 2, 1), (6, 7, 3, 2), (7, 4, 0, 3), (0, 1, 2, 3), (7, 6, 5, 4)])
_uv = me_cube_010.uv_layers.new(name='UVMap')
_uv.uv.foreach_set('vector', [0.0, 0.0, 1.0, 0.0, 1.0, 1.0, 0.0, 1.0, 0.0, 0.0, 1.0, 0.0, 1.0, 1.0, 0.0, 1.0, 0.0, 0.0, 1.0, 0.0, 1.0, 1.0, 0.0, 1.0, 0.0, 0.0, 1.0, 0.0, 1.0, 1.0, 0.0, 1.0, 0.0, 0.0, 1.0, 0.0, 1.0, 1.0, 0.0, 1.0, 0.0, 0.0, 1.0, 0.0, 1.0, 1.0, 0.0, 1.0])
me_cube_010.materials.append(mat_bush_meterial)
me_cube_010.use_remesh_preserve_volume = False
me_cube_010.use_remesh_preserve_attributes = False
me_cube_010.use_mirror_vertex_groups = False
me_cube_010.update()
me_cube_009 = bpy.data.meshes.new('Cube.009')
me_cube_009.from_pydata([(-1.0, -1.0, -1.0), (-1.0, 1.0, -1.0), (1.0, 1.0, -1.0), (1.0, -1.0, -1.0), (-1.0, -1.0, 1.0), (-1.0, 1.0, 1.0), (1.0, 1.0, 1.0), (1.0, -1.0, 1.0)], [], [(4, 5, 1, 0), (5, 6, 2, 1), (6, 7, 3, 2), (7, 4, 0, 3), (0, 1, 2, 3), (7, 6, 5, 4)])
_uv = me_cube_009.uv_layers.new(name='UVMap')
_uv.uv.foreach_set('vector', [0.0, 0.0, 1.0, 0.0, 1.0, 1.0, 0.0, 1.0, 0.0, 0.0, 1.0, 0.0, 1.0, 1.0, 0.0, 1.0, 0.0, 0.0, 1.0, 0.0, 1.0, 1.0, 0.0, 1.0, 0.0, 0.0, 1.0, 0.0, 1.0, 1.0, 0.0, 1.0, 0.0, 0.0, 1.0, 0.0, 1.0, 1.0, 0.0, 1.0, 0.0, 0.0, 1.0, 0.0, 1.0, 1.0, 0.0, 1.0])
me_cube_009.materials.append(mat_bush_meterial)
me_cube_009.use_remesh_preserve_volume = False
me_cube_009.use_remesh_preserve_attributes = False
me_cube_009.use_mirror_vertex_groups = False
me_cube_009.update()
me_cube_008 = bpy.data.meshes.new('Cube.008')
me_cube_008.from_pydata([(-1.0, -1.0, -1.0), (-1.0, 1.0, -1.0), (1.0, 1.0, -1.0), (1.0, -1.0, -1.0), (-1.0, -1.0, 1.0), (-1.0, 1.0, 1.0), (1.0, 1.0, 1.0), (1.0, -1.0, 1.0)], [], [(4, 5, 1, 0), (5, 6, 2, 1), (6, 7, 3, 2), (7, 4, 0, 3), (0, 1, 2, 3), (7, 6, 5, 4)])
_uv = me_cube_008.uv_layers.new(name='UVMap')
_uv.uv.foreach_set('vector', [0.0, 0.0, 1.0, 0.0, 1.0, 1.0, 0.0, 1.0, 0.0, 0.0, 1.0, 0.0, 1.0, 1.0, 0.0, 1.0, 0.0, 0.0, 1.0, 0.0, 1.0, 1.0, 0.0, 1.0, 0.0, 0.0, 1.0, 0.0, 1.0, 1.0, 0.0, 1.0, 0.0, 0.0, 1.0, 0.0, 1.0, 1.0, 0.0, 1.0, 0.0, 0.0, 1.0, 0.0, 1.0, 1.0, 0.0, 1.0])
me_cube_008.materials.append(mat_bush_meterial)
me_cube_008.use_remesh_preserve_volume = False
me_cube_008.use_remesh_preserve_attributes = False
me_cube_008.use_mirror_vertex_groups = False
me_cube_008.update()
me_cube_006 = bpy.data.meshes.new('Cube.006')
me_cube_006.from_pydata([(-1.0, -1.0, -1.0), (-1.0, 1.0, -1.0), (1.0, 1.0, -1.0), (1.0, -1.0, -1.0), (-1.0, -1.0, 1.0), (-1.0, 1.0, 1.0), (1.0, 1.0, 1.0), (1.0, -1.0, 1.0)], [], [(4, 5, 1, 0), (5, 6, 2, 1), (6, 7, 3, 2), (7, 4, 0, 3), (0, 1, 2, 3), (7, 6, 5, 4)])
_uv = me_cube_006.uv_layers.new(name='UVMap')
_uv.uv.foreach_set('vector', [0.0, 0.0, 1.0, 0.0, 1.0, 1.0, 0.0, 1.0, 0.0, 0.0, 1.0, 0.0, 1.0, 1.0, 0.0, 1.0, 0.0, 0.0, 1.0, 0.0, 1.0, 1.0, 0.0, 1.0, 0.0, 0.0, 1.0, 0.0, 1.0, 1.0, 0.0, 1.0, 0.0, 0.0, 1.0, 0.0, 1.0, 1.0, 0.0, 1.0, 0.0, 0.0, 1.0, 0.0, 1.0, 1.0, 0.0, 1.0])
me_cube_006.materials.append(mat_bush_meterial)
me_cube_006.use_remesh_preserve_volume = False
me_cube_006.use_remesh_preserve_attributes = False
me_cube_006.use_mirror_vertex_groups = False
me_cube_006.update()
me_cube_007 = bpy.data.meshes.new('Cube.007')
me_cube_007.from_pydata([(-1.465, -1.231, -1.0), (-1.465, 0.8838, -1.0), (1.0, 0.8838, -1.0), (1.0, -1.231, -1.0), (-1.465, -1.231, 6.231), (-1.465, 0.8838, 6.231), (1.0, 0.8838, 6.231), (1.0, -1.231, 6.231)], [], [(4, 5, 1, 0), (5, 6, 2, 1), (6, 7, 3, 2), (7, 4, 0, 3), (0, 1, 2, 3), (7, 6, 5, 4)])
_uv = me_cube_007.uv_layers.new(name='UVMap')
_uv.uv.foreach_set('vector', [0.6316, 0.003906, 0.9924, 0.003906, 0.9924, 0.9956, 0.6316, 0.9956, 1.002, 0.9908, 0.6324, 0.9922, 0.6319, -0.002558, 1.002, -0.003998, 0.6354, 8.464e-08, 1.0, 0.0, 1.0, 0.9956, 0.6354, 0.9956, 0.6291, 0.001792, 1.007, -0.0005342, 1.008, 0.9982, 0.6299, 1.001, 0.1351, 0.718, 0.1748, 0.718, 0.1748, 0.782, 0.1351, 0.782, 0.4905, 0.7912, 0.4394, 0.7912, 0.4394, 0.7088, 0.4905, 0.7088])
me_cube_007.materials.append(mat_building1)
me_cube_007.use_remesh_preserve_volume = False
me_cube_007.use_remesh_preserve_attributes = False
me_cube_007.use_mirror_vertex_groups = False
me_cube_007.update()
me_cube_005 = bpy.data.meshes.new('Cube.005')
me_cube_005.from_pydata([(-1.465, -1.231, -1.0), (-1.465, 0.8838, -1.0), (1.0, 0.8838, -1.0), (1.0, -1.231, -1.0), (-1.465, -1.231, 6.231), (-1.465, 0.8838, 6.231), (1.0, 0.8838, 6.231), (1.0, -1.231, 6.231)], [], [(4, 5, 1, 0), (5, 6, 2, 1), (6, 7, 3, 2), (7, 4, 0, 3), (0, 1, 2, 3), (7, 6, 5, 4)])
_uv = me_cube_005.uv_layers.new(name='UVMap')
_uv.uv.foreach_set('vector', [0.6316, 0.003906, 0.9924, 0.003906, 0.9924, 0.9956, 0.6316, 0.9956, 1.002, 0.9908, 0.6324, 0.9922, 0.6319, -0.002558, 1.002, -0.003998, 0.6354, 8.464e-08, 1.0, 0.0, 1.0, 0.9956, 0.6354, 0.9956, 0.6291, 0.001792, 1.007, -0.0005342, 1.008, 0.9982, 0.6299, 1.001, 0.1351, 0.718, 0.1748, 0.718, 0.1748, 0.782, 0.1351, 0.782, 0.4905, 0.7912, 0.4394, 0.7912, 0.4394, 0.7088, 0.4905, 0.7088])
me_cube_005.materials.append(mat_building2)
me_cube_005.use_remesh_preserve_volume = False
me_cube_005.use_remesh_preserve_attributes = False
me_cube_005.use_mirror_vertex_groups = False
me_cube_005.update()
me_cube_004 = bpy.data.meshes.new('Cube.004')
me_cube_004.from_pydata([(-1.465, -0.9129, -1.0), (-1.465, 0.8838, -1.0), (1.0, 0.8838, -1.0), (1.0, -0.9129, -1.0), (-1.465, -0.9129, 6.231), (-1.465, 0.8838, 6.231), (1.0, 0.8838, 6.231), (1.0, -0.9129, 6.231)], [], [(4, 5, 1, 0), (5, 6, 2, 1), (6, 7, 3, 2), (7, 4, 0, 3), (0, 1, 2, 3), (7, 6, 5, 4)])
_uv = me_cube_004.uv_layers.new(name='UVMap')
_uv.uv.foreach_set('vector', [0.6316, 0.003906, 0.9924, 0.003906, 0.9924, 0.9956, 0.6316, 0.9956, 1.002, 0.9908, 0.6324, 0.9922, 0.6319, -0.002558, 1.002, -0.003998, 0.6354, 8.464e-08, 1.0, 0.0, 1.0, 0.9956, 0.6354, 0.9956, 0.6291, 0.001792, 1.007, -0.0005342, 1.008, 0.9982, 0.6299, 1.001, 0.1351, 0.718, 0.1748, 0.718, 0.1748, 0.782, 0.1351, 0.782, 0.4905, 0.7912, 0.4394, 0.7912, 0.4394, 0.7088, 0.4905, 0.7088])
me_cube_004.materials.append(mat_building3)
me_cube_004.use_remesh_preserve_volume = False
me_cube_004.use_remesh_preserve_attributes = False
me_cube_004.use_mirror_vertex_groups = False
me_cube_004.update()
me_cube_003 = bpy.data.meshes.new('Cube.003')
me_cube_003.from_pydata([(-1.465, -0.9129, -1.0), (-1.465, 0.8838, -1.0), (1.0, 0.8838, -1.0), (1.0, -0.9129, -1.0), (-1.465, -0.9129, 6.231), (-1.465, 0.8838, 6.231), (1.0, 0.8838, 6.231), (1.0, -0.9129, 6.231)], [], [(4, 5, 1, 0), (5, 6, 2, 1), (6, 7, 3, 2), (7, 4, 0, 3), (0, 1, 2, 3), (7, 6, 5, 4)])
_uv = me_cube_003.uv_layers.new(name='UVMap')
_uv.uv.foreach_set('vector', [0.6316, 0.003906, 0.9924, 0.003906, 0.9924, 0.9956, 0.6316, 0.9956, 1.002, 0.9908, 0.6324, 0.9922, 0.6319, -0.002558, 1.002, -0.003998, 0.6354, 8.464e-08, 1.0, 0.0, 1.0, 0.9956, 0.6354, 0.9956, 0.6291, 0.001792, 1.007, -0.0005342, 1.008, 0.9982, 0.6299, 1.001, 0.1351, 0.718, 0.1748, 0.718, 0.1748, 0.782, 0.1351, 0.782, 0.4905, 0.7912, 0.4394, 0.7912, 0.4394, 0.7088, 0.4905, 0.7088])
me_cube_003.materials.append(mat_building2)
me_cube_003.use_remesh_preserve_volume = False
me_cube_003.use_remesh_preserve_attributes = False
me_cube_003.use_mirror_vertex_groups = False
me_cube_003.update()
me_cube_002 = bpy.data.meshes.new('Cube.002')
me_cube_002.from_pydata([(-1.465, -0.9129, -1.0), (-1.465, 0.8838, -1.0), (1.0, 0.8838, -1.0), (1.0, -0.9129, -1.0), (-1.465, -0.9129, 6.231), (-1.465, 0.8838, 6.231), (1.0, 0.8838, 6.231), (1.0, -0.9129, 6.231)], [], [(4, 5, 1, 0), (5, 6, 2, 1), (6, 7, 3, 2), (7, 4, 0, 3), (0, 1, 2, 3), (7, 6, 5, 4)])
_uv = me_cube_002.uv_layers.new(name='UVMap')
_uv.uv.foreach_set('vector', [0.6316, 0.003906, 0.9924, 0.003906, 0.9924, 0.9956, 0.6316, 0.9956, 1.002, 0.9908, 0.6324, 0.9922, 0.6319, -0.002558, 1.002, -0.003998, 0.6354, 8.464e-08, 1.0, 0.0, 1.0, 0.9956, 0.6354, 0.9956, 0.6291, 0.001792, 1.007, -0.0005342, 1.008, 0.9982, 0.6299, 1.001, 0.1351, 0.718, 0.1748, 0.718, 0.1748, 0.782, 0.1351, 0.782, 0.4905, 0.7912, 0.4394, 0.7912, 0.4394, 0.7088, 0.4905, 0.7088])
me_cube_002.materials.append(mat_building3)
me_cube_002.use_remesh_preserve_volume = False
me_cube_002.use_remesh_preserve_attributes = False
me_cube_002.use_mirror_vertex_groups = False
me_cube_002.update()
me_cube_001 = bpy.data.meshes.new('Cube.001')
me_cube_001.from_pydata([(-1.465, -0.9129, -1.0), (-1.465, 0.8838, -1.0), (1.0, 0.8838, -1.0), (1.0, -0.9129, -1.0), (-1.465, -0.9129, 6.231), (-1.465, 0.8838, 6.231), (1.0, 0.8838, 6.231), (1.0, -0.9129, 6.231)], [], [(4, 5, 1, 0), (5, 6, 2, 1), (6, 7, 3, 2), (7, 4, 0, 3), (0, 1, 2, 3), (7, 6, 5, 4)])
_uv = me_cube_001.uv_layers.new(name='UVMap')
_uv.uv.foreach_set('vector', [0.6316, 0.003906, 0.9924, 0.003906, 0.9924, 0.9956, 0.6316, 0.9956, 1.002, 0.9908, 0.6324, 0.9922, 0.6319, -0.002558, 1.002, -0.003998, 0.6354, 8.464e-08, 1.0, 0.0, 1.0, 0.9956, 0.6354, 0.9956, 0.6291, 0.001792, 1.007, -0.0005342, 1.008, 0.9982, 0.6299, 1.001, 0.1351, 0.718, 0.1748, 0.718, 0.1748, 0.782, 0.1351, 0.782, 0.4905, 0.7912, 0.4394, 0.7912, 0.4394, 0.7088, 0.4905, 0.7088])
me_cube_001.materials.append(mat_building1)
me_cube_001.use_remesh_preserve_volume = False
me_cube_001.use_remesh_preserve_attributes = False
me_cube_001.use_mirror_vertex_groups = False
me_cube_001.update()

# ---- objects
ob_sun = bpy.data.objects.new('Sun', light_sun)
ob_empty = bpy.data.objects.new('Empty', None)
ob_cube = bpy.data.objects.new('Cube', me_cube)
ob_cube_028 = bpy.data.objects.new('Cube.028', me_cube_033)
ob_cube_027 = bpy.data.objects.new('Cube.027', me_cube_032)
ob_cube_026 = bpy.data.objects.new('Cube.026', me_cube_031)
ob_cube_025 = bpy.data.objects.new('Cube.025', me_cube_025)
ob_cube_024 = bpy.data.objects.new('Cube.024', me_cube_024)
ob_cube_023 = bpy.data.objects.new('Cube.023', me_cube_023)
ob_cube_022 = bpy.data.objects.new('Cube.022', me_cube_022)
ob_cube_021 = bpy.data.objects.new('Cube.021', me_cube_021)
ob_cube_020 = bpy.data.objects.new('Cube.020', me_cube_020)
ob_cube_019 = bpy.data.objects.new('Cube.019', me_cube_019)
ob_cube_018 = bpy.data.objects.new('Cube.018', me_cube_018)
ob_cube_017 = bpy.data.objects.new('Cube.017', me_cube_017)
ob_cube_016 = bpy.data.objects.new('Cube.016', me_cube_016)
ob_cube_015 = bpy.data.objects.new('Cube.015', me_cube_015)
ob_cube_014 = bpy.data.objects.new('Cube.014', me_cube_014)
ob_cube_013 = bpy.data.objects.new('Cube.013', me_cube_013)
ob_cube_012 = bpy.data.objects.new('Cube.012', me_cube_012)
ob_cube_011 = bpy.data.objects.new('Cube.011', me_cube_011)
ob_cube_010 = bpy.data.objects.new('Cube.010', me_cube_010)
ob_cube_009 = bpy.data.objects.new('Cube.009', me_cube_009)
ob_cube_008 = bpy.data.objects.new('Cube.008', me_cube_008)
ob_cube_007 = bpy.data.objects.new('Cube.007', me_cube_006)
ob_cube_006 = bpy.data.objects.new('Cube.006', me_cube_007)
ob_cube_005 = bpy.data.objects.new('Cube.005', me_cube_005)
ob_cube_004 = bpy.data.objects.new('Cube.004', me_cube_004)
ob_cube_003 = bpy.data.objects.new('Cube.003', me_cube_003)
ob_cube_002 = bpy.data.objects.new('Cube.002', me_cube_002)
ob_cube_001 = bpy.data.objects.new('Cube.001', me_cube_001)
ob_camera = bpy.data.objects.new('Camera', cam_camera)

# ---- transforms, parenting, visibility, modifiers, constraints
ob_sun.location = (0.8379, 38.94, 19.08)
ob_sun.rotation_euler = (0.788, 0.2587, 2.687)
ob_sun.lineart.crease_threshold = 0.0
ob_empty.location = (0.0, 0.0, 0.0)
ob_empty.scale = (2.144, 2.144, 2.144)
ob_empty.empty_image_offset = (0.0, 0.0)
ob_empty.lineart.crease_threshold = 0.0
ob_cube.parent = ob_empty
ob_cube.location = (0.3099, -0.4787, 0.0887)
ob_cube.rotation_euler = (1.571, 1.518e-06, -3.142)
ob_cube.scale = (2.839, 2.839, 2.839)
ob_cube.lock_rotations_4d = False
ob_cube.empty_display_type = 'ARROWS'
ob_cube.lineart.crease_threshold = 0.0
ob_cube_028.parent = ob_empty
ob_cube_028.location = (-2.791, -0.2921, -4.865)
ob_cube_028.rotation_euler = (1.571, 0.7854, -3.142)
ob_cube_028.scale = (-0.1232, -0.1232, 0.1232)
ob_cube_028.lineart.crease_threshold = 0.0
ob_cube_027.parent = ob_empty
ob_cube_027.location = (-2.791, -0.292, 4.851)
ob_cube_027.rotation_euler = (1.571, 0.7854, -3.142)
ob_cube_027.scale = (-0.1232, -0.1232, 0.1232)
ob_cube_027.lineart.crease_threshold = 0.0
ob_cube_026.parent = ob_empty
ob_cube_026.location = (3.425, -0.292, 4.851)
ob_cube_026.rotation_euler = (1.571, 0.7854, -3.142)
ob_cube_026.scale = (0.1232, 0.1232, 0.1232)
ob_cube_026.lineart.crease_threshold = 0.0
ob_cube_025.parent = ob_empty
ob_cube_025.location = (3.425, -0.2921, -4.865)
ob_cube_025.rotation_euler = (1.571, 0.7854, -3.142)
ob_cube_025.scale = (0.1232, 0.1232, 0.1232)
ob_cube_025.lineart.crease_threshold = 0.0
ob_cube_024.parent = ob_empty
ob_cube_024.location = (-5.44, -0.07905, -4.452)
ob_cube_024.rotation_euler = (1.571, 1.518e-06, -3.142)
ob_cube_024.scale = (0.2984, 0.2984, 0.2984)
ob_cube_024.lineart.crease_threshold = 0.0
ob_cube_023.parent = ob_empty
ob_cube_023.location = (-5.44, -0.07905, -5.753)
ob_cube_023.rotation_euler = (1.571, 1.518e-06, -3.142)
ob_cube_023.scale = (0.2984, 0.2984, 0.2984)
ob_cube_023.lineart.crease_threshold = 0.0
ob_cube_022.parent = ob_empty
ob_cube_022.location = (-5.44, -0.07905, -7.101)
ob_cube_022.rotation_euler = (1.571, 1.518e-06, -3.142)
ob_cube_022.scale = (0.2984, 0.2984, 0.2984)
ob_cube_022.lineart.crease_threshold = 0.0
ob_cube_021.parent = ob_empty
ob_cube_021.location = (5.861, -0.07905, -7.101)
ob_cube_021.rotation_euler = (1.571, 1.518e-06, -3.142)
ob_cube_021.scale = (0.2984, 0.2984, 0.2984)
ob_cube_021.lineart.crease_threshold = 0.0
ob_cube_020.parent = ob_empty
ob_cube_020.location = (5.861, -0.07905, -5.753)
ob_cube_020.rotation_euler = (1.571, 1.518e-06, -3.142)
ob_cube_020.scale = (0.2984, 0.2984, 0.2984)
ob_cube_020.lineart.crease_threshold = 0.0
ob_cube_019.parent = ob_empty
ob_cube_019.location = (5.861, -0.07905, -4.452)
ob_cube_019.rotation_euler = (1.571, 1.518e-06, -3.142)
ob_cube_019.scale = (0.2984, 0.2984, 0.2984)
ob_cube_019.lineart.crease_threshold = 0.0
ob_cube_018.parent = ob_empty
ob_cube_018.location = (5.861, -0.07905, 1.929)
ob_cube_018.rotation_euler = (1.571, 1.518e-06, -3.142)
ob_cube_018.scale = (0.2984, 0.2984, 0.2984)
ob_cube_018.lineart.crease_threshold = 0.0
ob_cube_017.parent = ob_empty
ob_cube_017.location = (5.861, -0.07905, 0.4266)
ob_cube_017.rotation_euler = (1.571, 1.518e-06, -3.142)
ob_cube_017.scale = (0.2984, 0.2984, 0.2984)
ob_cube_017.lineart.crease_threshold = 0.0
ob_cube_016.parent = ob_empty
ob_cube_016.location = (5.861, -0.07905, -1.404)
ob_cube_016.rotation_euler = (1.571, 1.518e-06, -3.142)
ob_cube_016.scale = (0.2984, 0.2984, 0.2984)
ob_cube_016.lineart.crease_threshold = 0.0
ob_cube_015.parent = ob_empty
ob_cube_015.location = (-5.421, -0.07905, -1.404)
ob_cube_015.rotation_euler = (1.571, 1.518e-06, -3.142)
ob_cube_015.scale = (0.2984, 0.2984, 0.2984)
ob_cube_015.lineart.crease_threshold = 0.0
ob_cube_014.parent = ob_empty
ob_cube_014.location = (-5.421, -0.07905, 0.4266)
ob_cube_014.rotation_euler = (1.571, 1.518e-06, -3.142)
ob_cube_014.scale = (0.2984, 0.2984, 0.2984)
ob_cube_014.lineart.crease_threshold = 0.0
ob_cube_013.parent = ob_empty
ob_cube_013.location = (-5.421, -0.07905, 1.929)
ob_cube_013.rotation_euler = (1.571, 1.518e-06, -3.142)
ob_cube_013.scale = (0.2984, 0.2984, 0.2984)
ob_cube_013.lineart.crease_threshold = 0.0
ob_cube_012.parent = ob_empty
ob_cube_012.location = (-5.421, -0.07904, 7.35)
ob_cube_012.rotation_euler = (1.571, 1.518e-06, -3.142)
ob_cube_012.scale = (0.2984, 0.2984, 0.2984)
ob_cube_012.lineart.crease_threshold = 0.0
ob_cube_011.parent = ob_empty
ob_cube_011.location = (-5.421, -0.07905, 6.049)
ob_cube_011.rotation_euler = (1.571, 1.518e-06, -3.142)
ob_cube_011.scale = (0.2984, 0.2984, 0.2984)
ob_cube_011.lineart.crease_threshold = 0.0
ob_cube_010.parent = ob_empty
ob_cube_010.location = (-5.421, -0.07905, 4.701)
ob_cube_010.rotation_euler = (1.571, 1.518e-06, -3.142)
ob_cube_010.scale = (0.2984, 0.2984, 0.2984)
ob_cube_010.lineart.crease_threshold = 0.0
ob_cube_009.parent = ob_empty
ob_cube_009.location = (5.908, -0.07905, 4.701)
ob_cube_009.rotation_euler = (1.571, 1.518e-06, -3.142)
ob_cube_009.scale = (0.2984, 0.2984, 0.2984)
ob_cube_009.lineart.crease_threshold = 0.0
ob_cube_008.parent = ob_empty
ob_cube_008.location = (5.908, -0.07905, 6.049)
ob_cube_008.rotation_euler = (1.571, 1.518e-06, -3.142)
ob_cube_008.scale = (0.2984, 0.2984, 0.2984)
ob_cube_008.lineart.crease_threshold = 0.0
ob_cube_007.parent = ob_empty
ob_cube_007.location = (5.908, -0.07904, 7.35)
ob_cube_007.rotation_euler = (1.571, 1.518e-06, -3.142)
ob_cube_007.scale = (0.2984, 0.2984, 0.2984)
ob_cube_007.lineart.crease_threshold = 0.0
ob_cube_006.parent = ob_empty
ob_cube_006.location = (-8.193, 1.1, 0.595)
ob_cube_006.rotation_euler = (1.571, 1.518e-06, -3.142)
ob_cube_006.scale = (-1.97, 1.97, 1.97)
ob_cube_006.lineart.crease_threshold = 0.0
ob_cube_005.parent = ob_empty
ob_cube_005.location = (8.692, 1.466, 0.595)
ob_cube_005.rotation_euler = (1.571, 1.518e-06, -3.142)
ob_cube_005.scale = (1.97, 1.97, 1.97)
ob_cube_005.lineart.crease_threshold = 0.0
ob_cube_004.parent = ob_empty
ob_cube_004.location = (8.692, 0.9057, 6.05)
ob_cube_004.rotation_euler = (1.571, 1.518e-06, -3.142)
ob_cube_004.scale = (1.97, 1.97, 1.97)
ob_cube_004.lineart.crease_threshold = 0.0
ob_cube_003.parent = ob_empty
ob_cube_003.location = (-8.142, 1.469, 6.05)
ob_cube_003.rotation_euler = (1.571, 1.518e-06, -3.142)
ob_cube_003.scale = (-1.97, 1.97, 1.97)
ob_cube_003.lineart.crease_threshold = 0.0
ob_cube_002.parent = ob_empty
ob_cube_002.location = (-8.142, 0.945, -5.747)
ob_cube_002.rotation_euler = (1.571, 1.518e-06, -3.142)
ob_cube_002.scale = (-1.97, 1.97, 1.97)
ob_cube_002.lineart.crease_threshold = 0.0
ob_cube_001.parent = ob_empty
ob_cube_001.location = (8.692, 1.1, -5.747)
ob_cube_001.rotation_euler = (1.571, 1.518e-06, -3.142)
ob_cube_001.scale = (1.97, 1.97, 1.97)
ob_cube_001.lineart.crease_threshold = 0.0
ob_camera.location = (-1.436, 6.63, 23.21)
ob_camera.rotation_euler = (-0.392, -0.08965, -6.263)
ob_camera.scale = (1.817, 1.817, 1.817)
ob_camera.lock_rotations_4d = False
ob_camera.empty_display_type = 'ARROWS'
ob_camera.color = (0.0, 0.0, 0.0, 0.0)
ob_camera.display_type = 'WIRE'
ob_camera.lineart.crease_threshold = 0.0

# ---- collection membership
col_collection_1.objects.link(ob_sun)
col_collection_1.objects.link(ob_empty)
col_collection_1.objects.link(ob_cube)
col_collection_1.objects.link(ob_cube_028)
col_collection_1.objects.link(ob_cube_027)
col_collection_1.objects.link(ob_cube_026)
col_collection_1.objects.link(ob_cube_025)
col_collection_1.objects.link(ob_cube_024)
col_collection_1.objects.link(ob_cube_023)
col_collection_1.objects.link(ob_cube_022)
col_collection_1.objects.link(ob_cube_021)
col_collection_1.objects.link(ob_cube_020)
col_collection_1.objects.link(ob_cube_019)
col_collection_1.objects.link(ob_cube_018)
col_collection_1.objects.link(ob_cube_017)
col_collection_1.objects.link(ob_cube_016)
col_collection_1.objects.link(ob_cube_015)
col_collection_1.objects.link(ob_cube_014)
col_collection_1.objects.link(ob_cube_013)
col_collection_1.objects.link(ob_cube_012)
col_collection_1.objects.link(ob_cube_011)
col_collection_1.objects.link(ob_cube_010)
col_collection_1.objects.link(ob_cube_009)
col_collection_1.objects.link(ob_cube_008)
col_collection_1.objects.link(ob_cube_007)
col_collection_1.objects.link(ob_cube_006)
col_collection_1.objects.link(ob_cube_005)
col_collection_1.objects.link(ob_cube_004)
col_collection_1.objects.link(ob_cube_003)
col_collection_1.objects.link(ob_cube_002)
col_collection_1.objects.link(ob_cube_001)
col_collection_1.objects.link(ob_camera)

# ---- scene / render settings (as saved in the file)
scene.camera = ob_camera
scene.frame_start = 1; scene.frame_end = 250; scene.frame_set(5)
scene.render.engine = 'BLENDER_EEVEE_NEXT'
scene.render.resolution_percentage = 50
scene.render.dither_intensity = 0.0
scene.cycles.use_denoising = False
scene.cycles.samples = 10
scene.cycles.sampling_pattern = 'TABULATED_SOBOL'
scene.cycles.light_sampling_threshold = 0.0
scene.cycles.use_adaptive_sampling = False
scene.cycles.use_light_tree = False
scene.cycles.blur_glossy = 0.0
scene.cycles.volume_bounces = 1
scene.cycles.pixel_filter_type = 'GAUSSIAN'
scene.cycles.sample_clamp_indirect = 0.0
scene.view_settings.view_transform = 'Standard'
bpy.context.view_layer.update()
